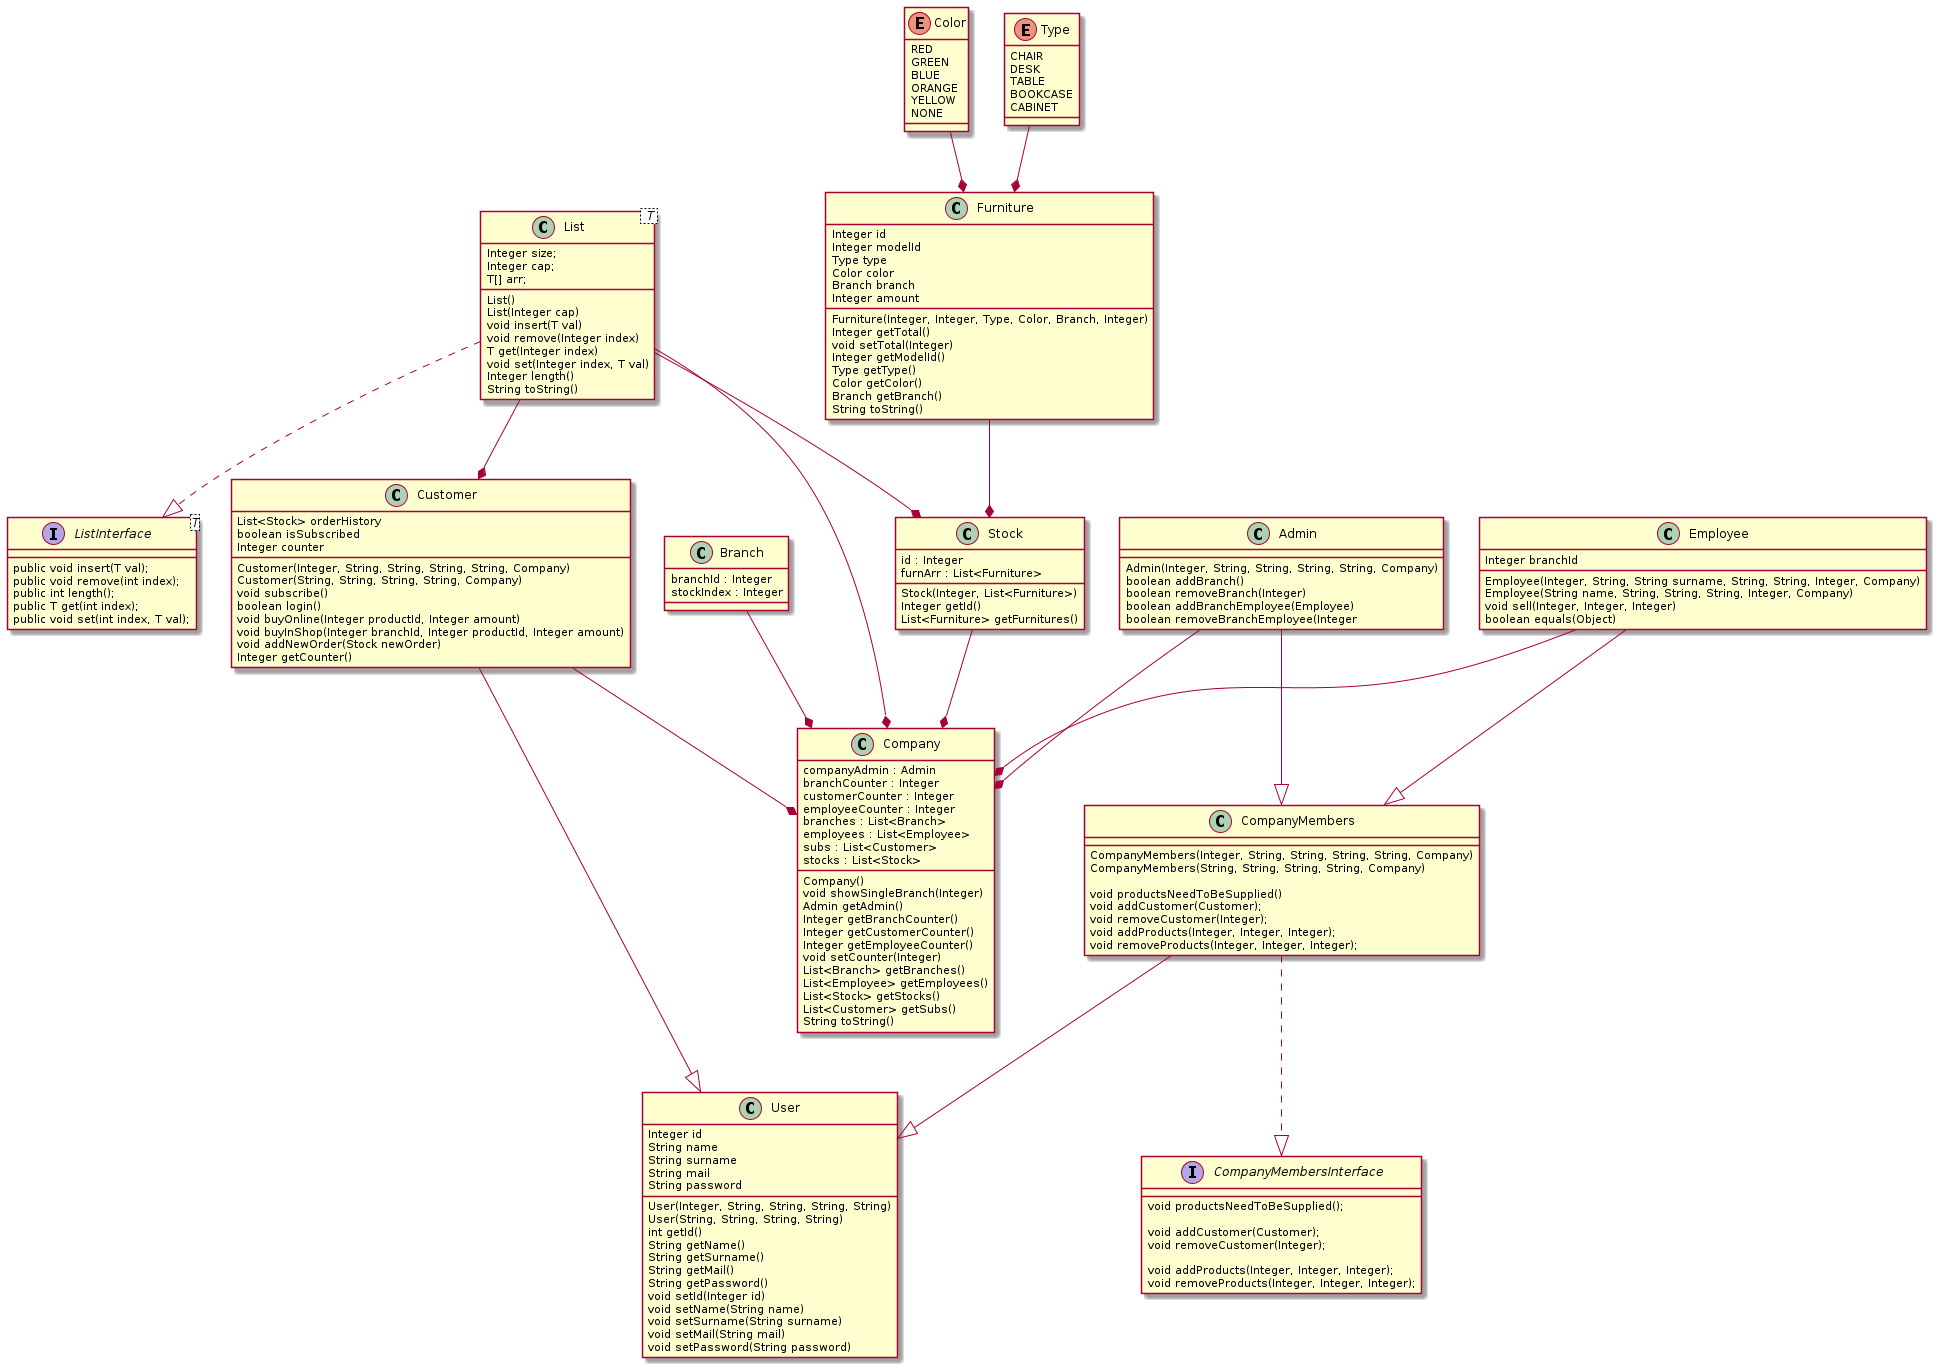

The diagram above was rendered by PlantUML. Its source (embedded in the PNG):
@startuml "Order Taking Classes"

class Company
{
	companyAdmin : Admin
	branchCounter : Integer
	customerCounter : Integer
	employeeCounter : Integer
	branches : List<Branch>
	employees : List<Employee>
	subs : List<Customer>
	stocks : List<Stock>

	Company()
	void showSingleBranch(Integer)
	Admin getAdmin()
	Integer getBranchCounter()
	Integer getCustomerCounter()
	Integer getEmployeeCounter()
	void setCounter(Integer)
	List<Branch> getBranches()
	List<Employee> getEmployees()
	List<Stock> getStocks()
	List<Customer> getSubs()
	String toString()
}

class Branch
{
	branchId : Integer 
	stockIndex : Integer
}

class Stock
{
	id : Integer
	furnArr : List<Furniture>
	Stock(Integer, List<Furniture>)
	Integer getId()
	List<Furniture> getFurnitures()
}

class Admin
{
	Admin(Integer, String, String, String, String, Company)
	boolean addBranch()
	boolean removeBranch(Integer)
	boolean addBranchEmployee(Employee)
	boolean removeBranchEmployee(Integer
	' void removeCustomer(Integer);
	' void productsNeedToBeSupplied()
	' void addCustomer(Customer)
	' void addProducts(Integer, Integer, Integer)
	' void removeProducts(Integer, Integer, Integer)

}

interface CompanyMembersInterface {

	' boolean addBranch();
	' boolean removeBranch(Integer);

	' boolean addBranchEmployee(Employee);
	' boolean removeBranchEmployee(Integer);

	void productsNeedToBeSupplied();

	void addCustomer(Customer);
	void removeCustomer(Integer);

	void addProducts(Integer, Integer, Integer);
	void removeProducts(Integer, Integer, Integer);
	
}

class CompanyMembers
{
	CompanyMembers(Integer, String, String, String, String, Company)
	CompanyMembers(String, String, String, String, Company)
	
	void productsNeedToBeSupplied()
	void addCustomer(Customer);
	void removeCustomer(Integer);
	void addProducts(Integer, Integer, Integer);
	void removeProducts(Integer, Integer, Integer);

}

class Customer
{
	List<Stock> orderHistory
	boolean isSubscribed
	Integer counter

	Customer(Integer, String, String, String, String, Company)
	Customer(String, String, String, String, Company)
	void subscribe()
	boolean login()
	void buyOnline(Integer productId, Integer amount)
	void buyInShop(Integer branchId, Integer productId, Integer amount)
	void addNewOrder(Stock newOrder)
	Integer getCounter()


}

class Employee
{
	Integer branchId

	Employee(Integer, String, String surname, String, String, Integer, Company)
	Employee(String name, String, String, String, Integer, Company)
	' addProducts(Integer, Integer, Integer)
	' void removeProducts(Integer, Integer, Integer)
	void sell(Integer, Integer, Integer)
	' void productsNeedToBeSupplied()
	' void addCustomer(Customer)
	' void removeCustomer(Integer)
	boolean equals(Object)
}

class User
{
	Integer id
	String name
	String surname
	String mail
	String password

	User(Integer, String, String, String, String)
	User(String, String, String, String)
	int getId()
	String getName()
	String getSurname()
	String getMail()
	String getPassword()
	void setId(Integer id)
	void setName(String name)
	void setSurname(String surname)
	void setMail(String mail)
	void setPassword(String password)
}

enum Color
{
	RED
	GREEN
	BLUE
	ORANGE
	YELLOW
	NONE
}

enum Type {

	CHAIR
	DESK
	TABLE
	BOOKCASE
	CABINET
	
}

class Furniture
{
	Integer id
	Integer modelId
	Type type
	Color color
	Branch branch
	Integer amount

	Furniture(Integer, Integer, Type, Color, Branch, Integer)
	Integer getTotal()
	void setTotal(Integer)
	Integer getModelId()
	Type getType()
	Color getColor()
	Branch getBranch()
	String toString()
}

class List< T > 
{
	Integer size;
	Integer cap;
	T[] arr;

	List()
	List(Integer cap)
	void insert(T val)
	void remove(Integer index)
	T get(Integer index)
	void set(Integer index, T val)
	Integer length()
	String toString()

}

interface ListInterface<T> {

	public void insert(T val);
	public void remove(int index);
	public int length();
	public T get(int index);
	public void set(int index, T val);
	
}



Branch --* Company
Employee --* Company
Customer --* Company
Stock --* Company
Admin --* Company
' Admin --|> User
' Employee --|> User
Admin --|> CompanyMembers
Employee --|> CompanyMembers
CompanyMembers ..|> CompanyMembersInterface
CompanyMembers --|> User

Customer --|> User
' Admin ..|> CompanyMembersInterface
List ..|> ListInterface
Furniture --* Stock
Color --* Furniture
Type --* Furniture
List --* Stock
List --* Customer
List --* Company






@enduml